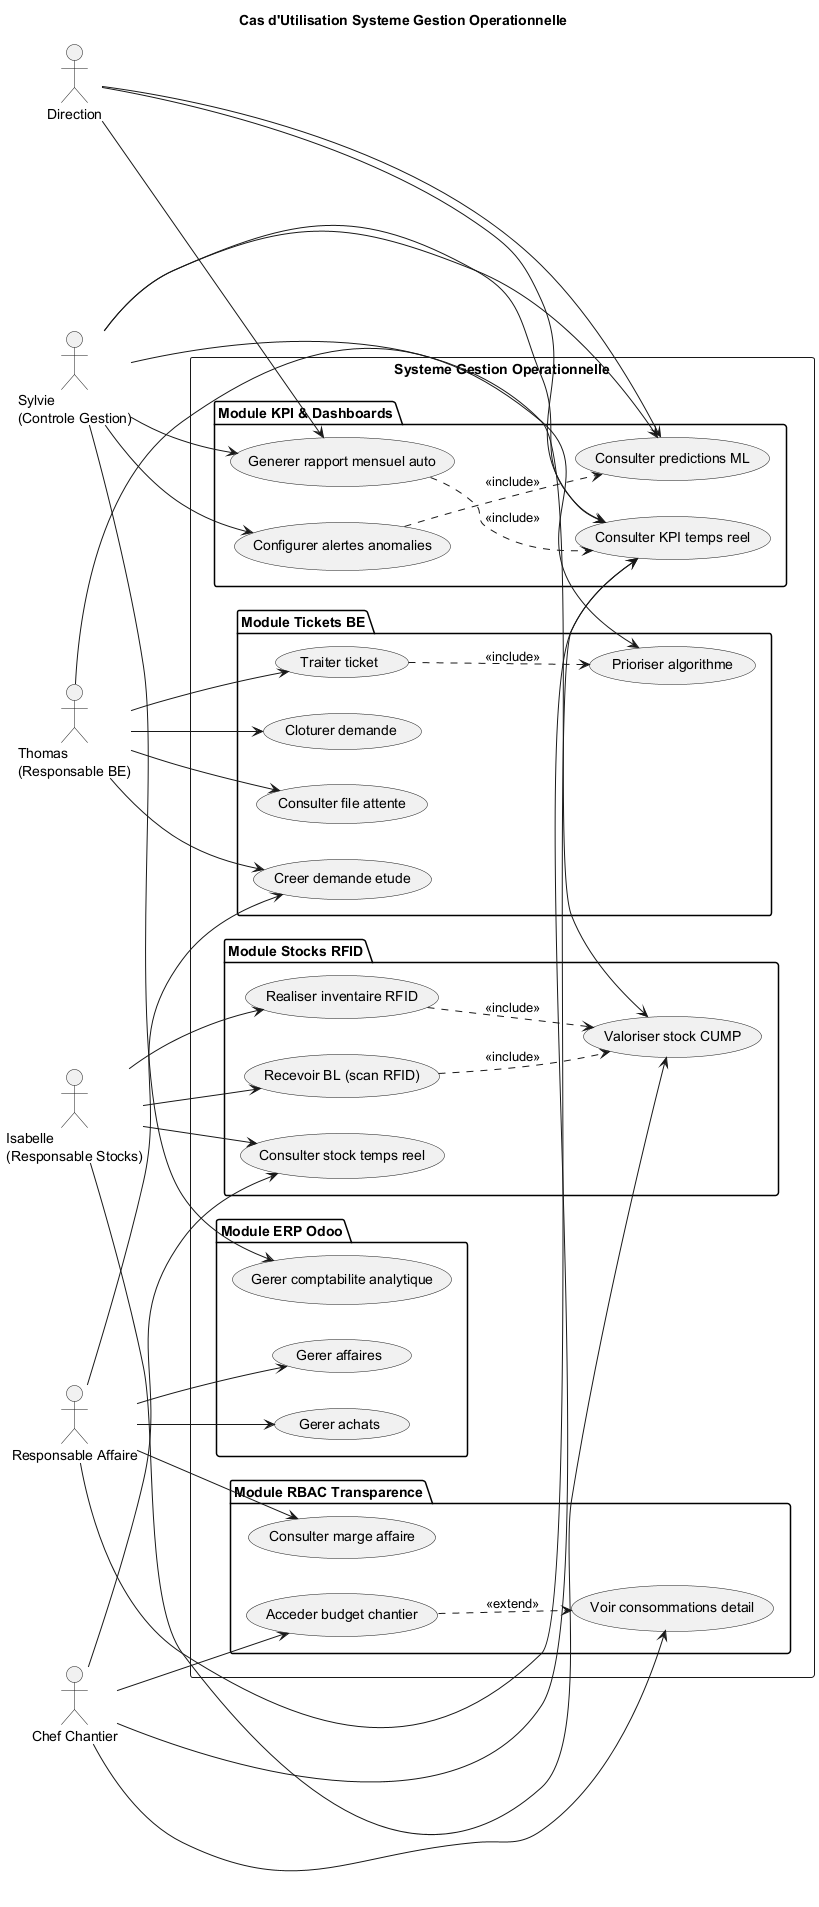

The diagram above was rendered by PlantUML. Its source (embedded in the PNG):
@startuml UseCase_Systeme_Gestion

title Cas d'Utilisation Systeme Gestion Operationnelle

left to right direction

actor "Direction" as DIR
actor "Sylvie\n(Controle Gestion)" as SYL
actor "Thomas\n(Responsable BE)" as THO
actor "Isabelle\n(Responsable Stocks)" as ISA
actor "Responsable Affaire" as RA
actor "Chef Chantier" as CHEF

rectangle "Systeme Gestion Operationnelle" {

  package "Module KPI & Dashboards" {
    usecase "Consulter KPI temps reel" as UC1
    usecase "Generer rapport mensuel auto" as UC2
    usecase "Configurer alertes anomalies" as UC3
    usecase "Consulter predictions ML" as UC4
  }

  package "Module Tickets BE" {
    usecase "Creer demande etude" as UC5
    usecase "Consulter file attente" as UC6
    usecase "Traiter ticket" as UC7
    usecase "Cloturer demande" as UC8
    usecase "Prioriser algorithme" as UC9
  }

  package "Module Stocks RFID" {
    usecase "Recevoir BL (scan RFID)" as UC10
    usecase "Consulter stock temps reel" as UC11
    usecase "Realiser inventaire RFID" as UC12
    usecase "Valoriser stock CUMP" as UC13
  }

  package "Module RBAC Transparence" {
    usecase "Acceder budget chantier" as UC14
    usecase "Consulter marge affaire" as UC15
    usecase "Voir consommations detail" as UC16
  }

  package "Module ERP Odoo" {
    usecase "Gerer affaires" as UC17
    usecase "Gerer achats" as UC18
    usecase "Gerer comptabilite analytique" as UC19
  }
}

DIR --> UC1
DIR --> UC2
DIR --> UC4

SYL --> UC1
SYL --> UC2
SYL --> UC3
SYL --> UC4
SYL --> UC13
SYL --> UC19

THO --> UC5
THO --> UC6
THO --> UC7
THO --> UC8
THO --> UC9

ISA --> UC10
ISA --> UC11
ISA --> UC12
ISA --> UC13

RA --> UC1
RA --> UC5
RA --> UC15
RA --> UC17
RA --> UC18

CHEF --> UC1
CHEF --> UC11
CHEF --> UC14
CHEF --> UC16

UC2 ..> UC1 : <<include>>
UC3 ..> UC4 : <<include>>
UC7 ..> UC9 : <<include>>
UC10 ..> UC13 : <<include>>
UC12 ..> UC13 : <<include>>
UC14 ..> UC16 : <<extend>>

@enduml